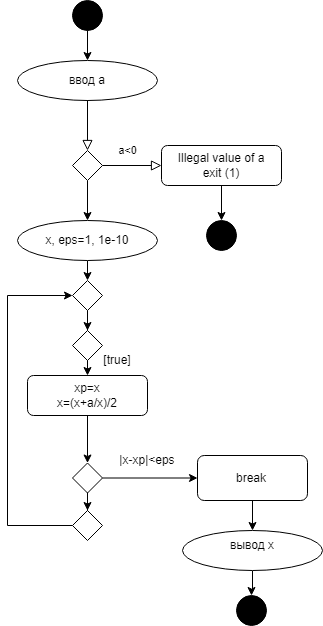

The diagram above was exported from draw.io. Its source (the exported page's mxGraphModel, read from the mxfile embedded in the PNG):
<mxGraphModel dx="782" dy="706" grid="1" gridSize="10" guides="1" tooltips="1" connect="1" arrows="1" fold="1" page="1" pageScale="1" pageWidth="827" pageHeight="1169" math="0" shadow="0">
  <root>
    <mxCell id="WIyWlLk6GJQsqaUBKTNV-0" />
    <mxCell id="WIyWlLk6GJQsqaUBKTNV-1" parent="WIyWlLk6GJQsqaUBKTNV-0" />
    <mxCell id="WIyWlLk6GJQsqaUBKTNV-2" value="" style="rounded=0;html=1;jettySize=auto;orthogonalLoop=1;fontSize=11;endArrow=block;endFill=0;endSize=8;strokeWidth=1;shadow=0;labelBackgroundColor=none;edgeStyle=orthogonalEdgeStyle;startArrow=none;" parent="WIyWlLk6GJQsqaUBKTNV-1" source="uQrzDQ7UCTcoWn1xq2jP-6" target="WIyWlLk6GJQsqaUBKTNV-6" edge="1">
      <mxGeometry relative="1" as="geometry">
        <mxPoint x="220" y="120" as="sourcePoint" />
      </mxGeometry>
    </mxCell>
    <mxCell id="WIyWlLk6GJQsqaUBKTNV-5" value="a&amp;lt;0" style="edgeStyle=orthogonalEdgeStyle;rounded=0;html=1;jettySize=auto;orthogonalLoop=1;fontSize=11;endArrow=block;endFill=0;endSize=8;strokeWidth=1;shadow=0;labelBackgroundColor=none;" parent="WIyWlLk6GJQsqaUBKTNV-1" source="WIyWlLk6GJQsqaUBKTNV-6" target="WIyWlLk6GJQsqaUBKTNV-7" edge="1">
      <mxGeometry x="-0.1525" y="15" relative="1" as="geometry">
        <mxPoint as="offset" />
      </mxGeometry>
    </mxCell>
    <mxCell id="uQrzDQ7UCTcoWn1xq2jP-23" value="" style="edgeStyle=orthogonalEdgeStyle;rounded=0;orthogonalLoop=1;jettySize=auto;html=1;entryX=0.5;entryY=0;entryDx=0;entryDy=0;" parent="WIyWlLk6GJQsqaUBKTNV-1" source="WIyWlLk6GJQsqaUBKTNV-6" target="uQrzDQ7UCTcoWn1xq2jP-24" edge="1">
      <mxGeometry relative="1" as="geometry">
        <mxPoint x="220" y="230" as="targetPoint" />
      </mxGeometry>
    </mxCell>
    <mxCell id="WIyWlLk6GJQsqaUBKTNV-6" value="" style="rhombus;whiteSpace=wrap;html=1;shadow=0;fontFamily=Helvetica;fontSize=12;align=center;strokeWidth=1;spacing=6;spacingTop=-4;" parent="WIyWlLk6GJQsqaUBKTNV-1" vertex="1">
      <mxGeometry x="205" y="170" width="30" height="30" as="geometry" />
    </mxCell>
    <mxCell id="uQrzDQ7UCTcoWn1xq2jP-14" value="" style="edgeStyle=orthogonalEdgeStyle;rounded=0;orthogonalLoop=1;jettySize=auto;html=1;" parent="WIyWlLk6GJQsqaUBKTNV-1" source="WIyWlLk6GJQsqaUBKTNV-7" target="uQrzDQ7UCTcoWn1xq2jP-12" edge="1">
      <mxGeometry relative="1" as="geometry" />
    </mxCell>
    <mxCell id="WIyWlLk6GJQsqaUBKTNV-7" value="Illegal value of a&lt;br&gt;exit (1)" style="rounded=1;whiteSpace=wrap;html=1;fontSize=12;glass=0;strokeWidth=1;shadow=0;" parent="WIyWlLk6GJQsqaUBKTNV-1" vertex="1">
      <mxGeometry x="294" y="165" width="120" height="40" as="geometry" />
    </mxCell>
    <mxCell id="dwjx7vv3uKUs5cDui-ZT-4" value="" style="edgeStyle=orthogonalEdgeStyle;rounded=0;orthogonalLoop=1;jettySize=auto;html=1;" parent="WIyWlLk6GJQsqaUBKTNV-1" source="WIyWlLk6GJQsqaUBKTNV-11" target="dwjx7vv3uKUs5cDui-ZT-3" edge="1">
      <mxGeometry relative="1" as="geometry" />
    </mxCell>
    <mxCell id="WIyWlLk6GJQsqaUBKTNV-11" value="xp=x&lt;br&gt;x=(x+a/x)/2" style="rounded=1;whiteSpace=wrap;html=1;fontSize=12;glass=0;strokeWidth=1;shadow=0;" parent="WIyWlLk6GJQsqaUBKTNV-1" vertex="1">
      <mxGeometry x="160" y="395" width="120" height="40" as="geometry" />
    </mxCell>
    <mxCell id="uQrzDQ7UCTcoWn1xq2jP-1" value="" style="edgeStyle=orthogonalEdgeStyle;rounded=0;orthogonalLoop=1;jettySize=auto;html=1;" parent="WIyWlLk6GJQsqaUBKTNV-1" source="uQrzDQ7UCTcoWn1xq2jP-0" edge="1">
      <mxGeometry relative="1" as="geometry">
        <mxPoint x="220" y="80" as="targetPoint" />
      </mxGeometry>
    </mxCell>
    <mxCell id="uQrzDQ7UCTcoWn1xq2jP-0" value="" style="ellipse;whiteSpace=wrap;html=1;fillColor=#000000;" parent="WIyWlLk6GJQsqaUBKTNV-1" vertex="1">
      <mxGeometry x="205" y="20" width="30" height="30" as="geometry" />
    </mxCell>
    <mxCell id="uQrzDQ7UCTcoWn1xq2jP-6" value="" style="ellipse;whiteSpace=wrap;html=1;fillColor=#FFFFFF;" parent="WIyWlLk6GJQsqaUBKTNV-1" vertex="1">
      <mxGeometry x="150" y="80" width="140" height="40" as="geometry" />
    </mxCell>
    <mxCell id="uQrzDQ7UCTcoWn1xq2jP-7" value="" style="rounded=0;html=1;jettySize=auto;orthogonalLoop=1;fontSize=11;endArrow=none;endFill=0;endSize=8;strokeWidth=1;shadow=0;labelBackgroundColor=none;edgeStyle=orthogonalEdgeStyle;" parent="WIyWlLk6GJQsqaUBKTNV-1" target="uQrzDQ7UCTcoWn1xq2jP-6" edge="1">
      <mxGeometry relative="1" as="geometry">
        <mxPoint x="220" y="120" as="sourcePoint" />
        <mxPoint x="220" y="170" as="targetPoint" />
        <Array as="points">
          <mxPoint x="220" y="140" />
          <mxPoint x="220" y="140" />
        </Array>
      </mxGeometry>
    </mxCell>
    <mxCell id="uQrzDQ7UCTcoWn1xq2jP-10" value="ввод a" style="text;html=1;strokeColor=none;fillColor=none;align=center;verticalAlign=middle;whiteSpace=wrap;rounded=0;" parent="WIyWlLk6GJQsqaUBKTNV-1" vertex="1">
      <mxGeometry x="190" y="85" width="60" height="30" as="geometry" />
    </mxCell>
    <mxCell id="uQrzDQ7UCTcoWn1xq2jP-12" value="" style="ellipse;whiteSpace=wrap;html=1;fillColor=#000000;" parent="WIyWlLk6GJQsqaUBKTNV-1" vertex="1">
      <mxGeometry x="339" y="240" width="30" height="30" as="geometry" />
    </mxCell>
    <mxCell id="dwjx7vv3uKUs5cDui-ZT-29" value="" style="edgeStyle=orthogonalEdgeStyle;rounded=0;orthogonalLoop=1;jettySize=auto;html=1;entryX=0.5;entryY=0;entryDx=0;entryDy=0;" parent="WIyWlLk6GJQsqaUBKTNV-1" source="uQrzDQ7UCTcoWn1xq2jP-24" target="dwjx7vv3uKUs5cDui-ZT-0" edge="1">
      <mxGeometry relative="1" as="geometry">
        <Array as="points">
          <mxPoint x="220" y="300" />
          <mxPoint x="220" y="300" />
        </Array>
      </mxGeometry>
    </mxCell>
    <mxCell id="uQrzDQ7UCTcoWn1xq2jP-24" value="" style="ellipse;whiteSpace=wrap;html=1;fillColor=#FFFFFF;" parent="WIyWlLk6GJQsqaUBKTNV-1" vertex="1">
      <mxGeometry x="150" y="240" width="140" height="40" as="geometry" />
    </mxCell>
    <mxCell id="uQrzDQ7UCTcoWn1xq2jP-25" value="x, eps=1, 1e-10" style="text;html=1;strokeColor=none;fillColor=none;align=center;verticalAlign=middle;whiteSpace=wrap;rounded=0;" parent="WIyWlLk6GJQsqaUBKTNV-1" vertex="1">
      <mxGeometry x="175" y="245" width="90" height="30" as="geometry" />
    </mxCell>
    <mxCell id="dwjx7vv3uKUs5cDui-ZT-1" value="" style="edgeStyle=orthogonalEdgeStyle;rounded=0;orthogonalLoop=1;jettySize=auto;html=1;" parent="WIyWlLk6GJQsqaUBKTNV-1" edge="1">
      <mxGeometry relative="1" as="geometry">
        <mxPoint x="220" y="395" as="targetPoint" />
        <mxPoint x="220" y="375" as="sourcePoint" />
      </mxGeometry>
    </mxCell>
    <mxCell id="x7otbWd3aOkm8Qg_MqpF-3" value="" style="edgeStyle=orthogonalEdgeStyle;rounded=0;orthogonalLoop=1;jettySize=auto;html=1;fontSize=13;" edge="1" parent="WIyWlLk6GJQsqaUBKTNV-1" source="dwjx7vv3uKUs5cDui-ZT-0" target="x7otbWd3aOkm8Qg_MqpF-0">
      <mxGeometry relative="1" as="geometry" />
    </mxCell>
    <mxCell id="dwjx7vv3uKUs5cDui-ZT-0" value="" style="rhombus;whiteSpace=wrap;html=1;shadow=0;fontFamily=Helvetica;fontSize=12;align=center;strokeWidth=1;spacing=6;spacingTop=-4;" parent="WIyWlLk6GJQsqaUBKTNV-1" vertex="1">
      <mxGeometry x="205" y="300" width="30" height="30" as="geometry" />
    </mxCell>
    <mxCell id="dwjx7vv3uKUs5cDui-ZT-9" value="" style="edgeStyle=orthogonalEdgeStyle;rounded=0;orthogonalLoop=1;jettySize=auto;html=1;" parent="WIyWlLk6GJQsqaUBKTNV-1" source="dwjx7vv3uKUs5cDui-ZT-3" target="dwjx7vv3uKUs5cDui-ZT-8" edge="1">
      <mxGeometry relative="1" as="geometry" />
    </mxCell>
    <mxCell id="x7otbWd3aOkm8Qg_MqpF-4" style="edgeStyle=orthogonalEdgeStyle;rounded=0;orthogonalLoop=1;jettySize=auto;html=1;exitX=0;exitY=0.5;exitDx=0;exitDy=0;entryX=0;entryY=0.5;entryDx=0;entryDy=0;fontSize=13;" edge="1" parent="WIyWlLk6GJQsqaUBKTNV-1" source="x7otbWd3aOkm8Qg_MqpF-5" target="dwjx7vv3uKUs5cDui-ZT-0">
      <mxGeometry relative="1" as="geometry">
        <Array as="points">
          <mxPoint x="140" y="545" />
          <mxPoint x="140" y="315" />
        </Array>
      </mxGeometry>
    </mxCell>
    <mxCell id="x7otbWd3aOkm8Qg_MqpF-7" value="" style="edgeStyle=orthogonalEdgeStyle;rounded=0;orthogonalLoop=1;jettySize=auto;html=1;fontSize=13;" edge="1" parent="WIyWlLk6GJQsqaUBKTNV-1" source="dwjx7vv3uKUs5cDui-ZT-3" target="x7otbWd3aOkm8Qg_MqpF-5">
      <mxGeometry relative="1" as="geometry" />
    </mxCell>
    <mxCell id="dwjx7vv3uKUs5cDui-ZT-3" value="" style="rhombus;whiteSpace=wrap;html=1;shadow=0;fontFamily=Helvetica;fontSize=12;align=center;strokeWidth=1;spacing=6;spacingTop=-4;" parent="WIyWlLk6GJQsqaUBKTNV-1" vertex="1">
      <mxGeometry x="205" y="482.5" width="30" height="30" as="geometry" />
    </mxCell>
    <mxCell id="dwjx7vv3uKUs5cDui-ZT-5" value="[true]" style="text;html=1;strokeColor=none;fillColor=none;align=center;verticalAlign=middle;whiteSpace=wrap;rounded=0;" parent="WIyWlLk6GJQsqaUBKTNV-1" vertex="1">
      <mxGeometry x="220" y="365" width="60" height="30" as="geometry" />
    </mxCell>
    <mxCell id="dwjx7vv3uKUs5cDui-ZT-19" value="" style="edgeStyle=orthogonalEdgeStyle;rounded=0;orthogonalLoop=1;jettySize=auto;html=1;" parent="WIyWlLk6GJQsqaUBKTNV-1" source="dwjx7vv3uKUs5cDui-ZT-8" target="dwjx7vv3uKUs5cDui-ZT-18" edge="1">
      <mxGeometry relative="1" as="geometry" />
    </mxCell>
    <mxCell id="dwjx7vv3uKUs5cDui-ZT-8" value="" style="rounded=1;whiteSpace=wrap;html=1;shadow=0;strokeWidth=1;spacing=6;spacingTop=-4;" parent="WIyWlLk6GJQsqaUBKTNV-1" vertex="1">
      <mxGeometry x="330" y="475" width="110" height="45" as="geometry" />
    </mxCell>
    <mxCell id="dwjx7vv3uKUs5cDui-ZT-10" value="break" style="text;html=1;strokeColor=none;fillColor=none;align=center;verticalAlign=middle;whiteSpace=wrap;rounded=0;" parent="WIyWlLk6GJQsqaUBKTNV-1" vertex="1">
      <mxGeometry x="354" y="482.5" width="60" height="30" as="geometry" />
    </mxCell>
    <mxCell id="dwjx7vv3uKUs5cDui-ZT-12" value="|x-xp|&amp;lt;eps" style="text;html=1;strokeColor=none;fillColor=none;align=center;verticalAlign=middle;whiteSpace=wrap;rounded=0;" parent="WIyWlLk6GJQsqaUBKTNV-1" vertex="1">
      <mxGeometry x="250" y="465" width="60" height="30" as="geometry" />
    </mxCell>
    <mxCell id="dwjx7vv3uKUs5cDui-ZT-22" value="" style="edgeStyle=orthogonalEdgeStyle;rounded=0;orthogonalLoop=1;jettySize=auto;html=1;" parent="WIyWlLk6GJQsqaUBKTNV-1" source="dwjx7vv3uKUs5cDui-ZT-18" target="dwjx7vv3uKUs5cDui-ZT-21" edge="1">
      <mxGeometry relative="1" as="geometry" />
    </mxCell>
    <mxCell id="dwjx7vv3uKUs5cDui-ZT-18" value="" style="ellipse;whiteSpace=wrap;html=1;fillColor=#FFFFFF;" parent="WIyWlLk6GJQsqaUBKTNV-1" vertex="1">
      <mxGeometry x="315" y="550" width="140" height="40" as="geometry" />
    </mxCell>
    <mxCell id="dwjx7vv3uKUs5cDui-ZT-20" value="вывод x" style="text;html=1;strokeColor=none;fillColor=none;align=center;verticalAlign=middle;whiteSpace=wrap;rounded=0;" parent="WIyWlLk6GJQsqaUBKTNV-1" vertex="1">
      <mxGeometry x="355" y="550" width="60" height="30" as="geometry" />
    </mxCell>
    <mxCell id="dwjx7vv3uKUs5cDui-ZT-21" value="" style="ellipse;whiteSpace=wrap;html=1;fillColor=#000000;" parent="WIyWlLk6GJQsqaUBKTNV-1" vertex="1">
      <mxGeometry x="369" y="615" width="30" height="30" as="geometry" />
    </mxCell>
    <mxCell id="x7otbWd3aOkm8Qg_MqpF-0" value="" style="rhombus;whiteSpace=wrap;html=1;shadow=0;fontFamily=Helvetica;fontSize=12;align=center;strokeWidth=1;spacing=6;spacingTop=-4;" vertex="1" parent="WIyWlLk6GJQsqaUBKTNV-1">
      <mxGeometry x="205" y="350" width="30" height="30" as="geometry" />
    </mxCell>
    <mxCell id="x7otbWd3aOkm8Qg_MqpF-5" value="" style="rhombus;whiteSpace=wrap;html=1;shadow=0;fontFamily=Helvetica;fontSize=12;align=center;strokeWidth=1;spacing=6;spacingTop=-4;" vertex="1" parent="WIyWlLk6GJQsqaUBKTNV-1">
      <mxGeometry x="205" y="530" width="30" height="30" as="geometry" />
    </mxCell>
  </root>
</mxGraphModel>